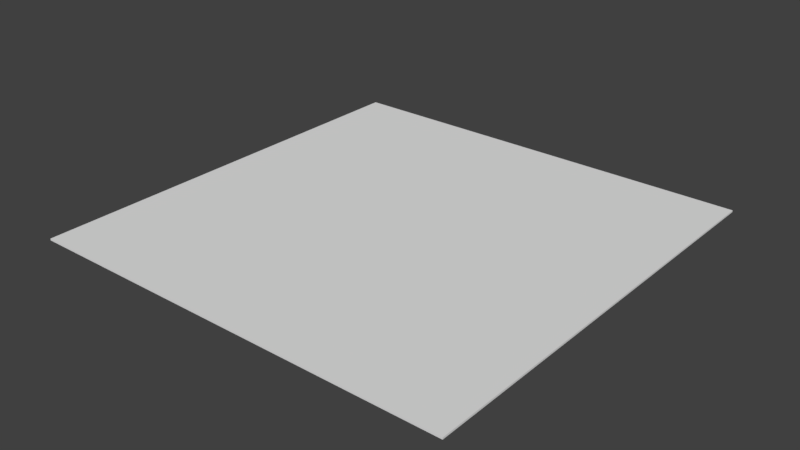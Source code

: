 # Source: World.blend  (saved by Blender 3.1.7; exported with 4.5.12 LTS)
import bpy
from mathutils import Matrix  # noqa: F401  (used for matrix-valued properties, if any)

bpy.ops.wm.read_factory_settings(use_empty=True)
scene = bpy.context.scene
scene.name = 'Scene'

# ---- collections
col_collection_1 = bpy.data.collections.new('Collection 1'); scene.collection.children.link(col_collection_1)

# ---- world
world_world = bpy.data.worlds.new('World'); scene.world = world_world
world_world.color = (0.05088, 0.05088, 0.05088)
world_world.use_sun_shadow = False
world_world.sun_shadow_jitter_overblur = 0.0
world_world.cycles.sampling_method = 'MANUAL'

# ---- meshes
me_world = bpy.data.meshes.new('World')
me_world.from_pydata([(-100.0, -100.0, -0.01), (-100.0, -100.0, 0.01), (-100.0, 100.0, -0.01), (-100.0, 100.0, 0.01), (100.0, -100.0, -0.01), (100.0, -100.0, 0.01), (100.0, 100.0, -0.01), (100.0, 100.0, 0.01), (-100.0, 100.0, -0.01), (-100.0, -100.0, -0.01), (100.0, 100.0, -0.01), (100.0, -100.0, -0.01), (-100.0, 100.0, -0.8086), (-100.0, -100.0, -0.8086), (100.0, 100.0, -0.8086), (100.0, -100.0, -0.8086)], [], [(1, 2, 0), (3, 6, 2), (7, 4, 6), (5, 0, 4), (6, 8, 2), (3, 5, 7), (1, 3, 2), (3, 7, 6), (7, 5, 4), (5, 1, 0), (0, 11, 4), (3, 1, 5), (10, 12, 8), (9, 15, 11), (2, 9, 0), (4, 10, 6), (14, 13, 12), (14, 15, 13), (11, 14, 10), (8, 13, 9), (6, 10, 8), (0, 9, 11), (10, 14, 12), (9, 13, 15), (2, 8, 9), (4, 11, 10), (11, 15, 14), (8, 12, 13)])
_uv = me_world.uv_layers.new(name='UVMap')
_uv.uv.foreach_set('vector', [0.9999, 0.5, 1.0, 0.0, 1.0, 0.5, 0.9998, 0.5, 0.9999, 0.0, 0.9999, 0.5, 0.9996, 0.5, 0.9997, 0.0, 0.9997, 0.5, 0.9998, 0.0, 0.9997, 0.5, 0.9997, 0.0, 0.9999, 0.0, 0.9999, 0.5, 0.9999, 0.5, 0.9996, 0.5, 0.0, 1.144e-07, 0.9996, 0.0, 0.9999, 0.5, 0.9999, 0.0, 1.0, 0.0, 0.9998, 0.5, 0.9998, 0.0, 0.9999, 0.0, 0.9996, 0.5, 0.9996, 0.0, 0.9997, 0.0, 0.9998, 0.0, 0.9998, 0.5, 0.9997, 0.5, 0.9997, 0.5, 0.9997, 0.0, 0.9997, 0.0, 0.9996, 0.5, 2.288e-07, 0.5, 0.0, 1.144e-07, 0.9999, 0.0, 0.9999, 0.5, 0.9999, 0.5, 0.9997, 0.5, 0.9997, 0.0, 0.9997, 0.0, 1.0, 0.0, 1.0, 0.5, 1.0, 0.5, 0.9997, 0.0, 0.9997, 0.5, 0.9997, 0.5, 0.0, 0.5, 0.9996, 1.0, 2.288e-07, 1.0, 0.0, 0.5, 0.9996, 0.5, 0.9996, 1.0, 0.9997, 0.0, 0.9997, 0.5, 0.9997, 0.5, 1.0, 0.0, 1.0, 0.5, 1.0, 0.5, 0.9999, 0.0, 0.9999, 0.0, 0.9999, 0.5, 0.9997, 0.5, 0.9997, 0.5, 0.9997, 0.0, 0.9999, 0.0, 0.9999, 0.0, 0.9999, 0.5, 0.9997, 0.5, 0.9997, 0.5, 0.9997, 0.0, 1.0, 0.0, 1.0, 0.0, 1.0, 0.5, 0.9997, 0.0, 0.9997, 0.0, 0.9997, 0.5, 0.9997, 0.0, 0.9997, 0.0, 0.9997, 0.5, 1.0, 0.0, 1.0, 0.0, 1.0, 0.5])
me_world.use_remesh_preserve_volume = False
me_world.use_remesh_preserve_attributes = False
me_world.use_mirror_vertex_groups = False
me_world.update()

# ---- objects
ob_cube = bpy.data.objects.new('Cube', me_world)

# ---- transforms, parenting, visibility, modifiers, constraints
ob_cube.location = (0.0, 0.0, 0.0)
ob_cube.lineart.crease_threshold = 0.0

# ---- collection membership
col_collection_1.objects.link(ob_cube)

# ---- scene / render settings (as saved in the file)
scene.frame_start = 1; scene.frame_end = 250; scene.frame_set(1)
scene.render.engine = 'BLENDER_EEVEE_NEXT'
scene.render.resolution_percentage = 50
scene.render.dither_intensity = 0.0
scene.cycles.use_denoising = False
scene.cycles.samples = 128
scene.cycles.sampling_pattern = 'TABULATED_SOBOL'
scene.cycles.use_adaptive_sampling = False
scene.cycles.use_light_tree = False
scene.cycles.blur_glossy = 0.0
scene.cycles.sample_clamp_indirect = 0.0
scene.view_settings.view_transform = 'Standard'
bpy.context.view_layer.update()

# ---- added for rendering (the .blend has no active camera and no usable light): camera, sun
cam_auto = bpy.data.cameras.new('AutoCamera')
cam_auto.lens = 50.0
cam_auto.sensor_width = 36.0
cam_auto.clip_end = 4592.71
ob_auto_camera = bpy.data.objects.new('AutoCamera', cam_auto)
scene.collection.objects.link(ob_auto_camera)
ob_auto_camera.location = (261.694, -314.033, 208.956)
ob_auto_camera.rotation_euler = (1.09748, -7.21219e-08, 0.694738)
scene.camera = ob_auto_camera
light_auto_sun = bpy.data.lights.new('AutoSun', 'SUN')
light_auto_sun.energy = 3.0
light_auto_sun.angle = 0.0523599
ob_auto_sun = bpy.data.objects.new('AutoSun', light_auto_sun)
scene.collection.objects.link(ob_auto_sun)
ob_auto_sun.rotation_euler = (0.872665, 0.174533, 0.523599)
bpy.context.view_layer.update()
